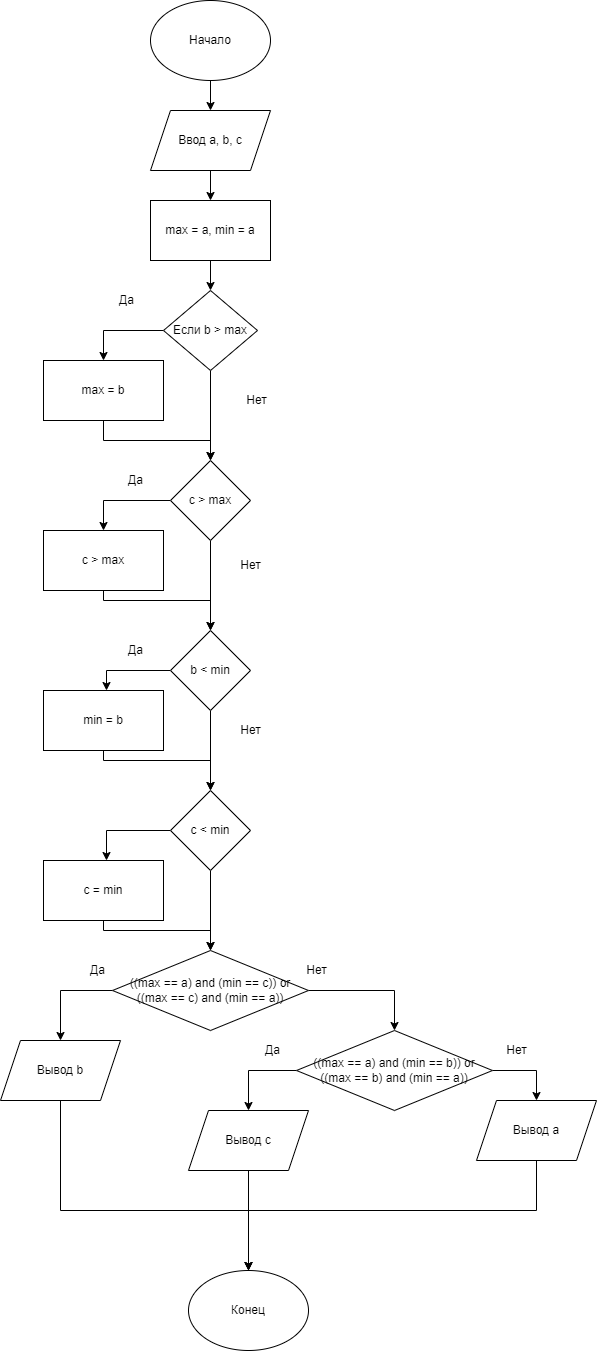

The diagram above was exported from draw.io. Its source (the exported page's mxGraphModel, read from the mxfile embedded in the PNG):
<mxGraphModel dx="1826" dy="787" grid="1" gridSize="10" guides="1" tooltips="1" connect="1" arrows="1" fold="1" page="1" pageScale="1" pageWidth="827" pageHeight="1169" math="0" shadow="0">
  <root>
    <mxCell id="0" />
    <mxCell id="1" parent="0" />
    <mxCell id="1b9PgeZUSdlF7OPYLdue-3" style="edgeStyle=orthogonalEdgeStyle;rounded=0;orthogonalLoop=1;jettySize=auto;html=1;entryX=0.5;entryY=0;entryDx=0;entryDy=0;" edge="1" parent="1" source="1b9PgeZUSdlF7OPYLdue-1" target="1b9PgeZUSdlF7OPYLdue-2">
      <mxGeometry relative="1" as="geometry" />
    </mxCell>
    <mxCell id="1b9PgeZUSdlF7OPYLdue-1" value="Начало" style="ellipse;whiteSpace=wrap;html=1;" vertex="1" parent="1">
      <mxGeometry x="354" y="10" width="120" height="80" as="geometry" />
    </mxCell>
    <mxCell id="1b9PgeZUSdlF7OPYLdue-5" style="edgeStyle=orthogonalEdgeStyle;rounded=0;orthogonalLoop=1;jettySize=auto;html=1;entryX=0.5;entryY=0;entryDx=0;entryDy=0;" edge="1" parent="1" source="1b9PgeZUSdlF7OPYLdue-2" target="1b9PgeZUSdlF7OPYLdue-4">
      <mxGeometry relative="1" as="geometry" />
    </mxCell>
    <mxCell id="1b9PgeZUSdlF7OPYLdue-2" value="Ввод a, b, c" style="shape=parallelogram;perimeter=parallelogramPerimeter;whiteSpace=wrap;html=1;fixedSize=1;" vertex="1" parent="1">
      <mxGeometry x="354" y="120" width="120" height="60" as="geometry" />
    </mxCell>
    <mxCell id="1b9PgeZUSdlF7OPYLdue-8" value="" style="edgeStyle=orthogonalEdgeStyle;rounded=0;orthogonalLoop=1;jettySize=auto;html=1;" edge="1" parent="1" source="1b9PgeZUSdlF7OPYLdue-4" target="1b9PgeZUSdlF7OPYLdue-7">
      <mxGeometry relative="1" as="geometry" />
    </mxCell>
    <mxCell id="1b9PgeZUSdlF7OPYLdue-4" value="max = a, min = a" style="rounded=0;whiteSpace=wrap;html=1;" vertex="1" parent="1">
      <mxGeometry x="354" y="210" width="120" height="60" as="geometry" />
    </mxCell>
    <mxCell id="1b9PgeZUSdlF7OPYLdue-10" value="" style="edgeStyle=orthogonalEdgeStyle;rounded=0;orthogonalLoop=1;jettySize=auto;html=1;" edge="1" parent="1" source="1b9PgeZUSdlF7OPYLdue-7" target="1b9PgeZUSdlF7OPYLdue-9">
      <mxGeometry relative="1" as="geometry">
        <Array as="points">
          <mxPoint x="307" y="340" />
        </Array>
      </mxGeometry>
    </mxCell>
    <mxCell id="1b9PgeZUSdlF7OPYLdue-13" style="edgeStyle=orthogonalEdgeStyle;rounded=0;orthogonalLoop=1;jettySize=auto;html=1;" edge="1" parent="1" source="1b9PgeZUSdlF7OPYLdue-7">
      <mxGeometry relative="1" as="geometry">
        <mxPoint x="414" y="470" as="targetPoint" />
      </mxGeometry>
    </mxCell>
    <mxCell id="1b9PgeZUSdlF7OPYLdue-7" value="Если&amp;nbsp;b &amp;gt; max" style="rhombus;whiteSpace=wrap;html=1;rounded=0;" vertex="1" parent="1">
      <mxGeometry x="367" y="300" width="94" height="80" as="geometry" />
    </mxCell>
    <mxCell id="1b9PgeZUSdlF7OPYLdue-12" value="" style="edgeStyle=orthogonalEdgeStyle;rounded=0;orthogonalLoop=1;jettySize=auto;html=1;" edge="1" parent="1" source="1b9PgeZUSdlF7OPYLdue-9" target="1b9PgeZUSdlF7OPYLdue-11">
      <mxGeometry relative="1" as="geometry">
        <Array as="points">
          <mxPoint x="307" y="450" />
          <mxPoint x="414" y="450" />
        </Array>
      </mxGeometry>
    </mxCell>
    <mxCell id="1b9PgeZUSdlF7OPYLdue-9" value="max = b" style="whiteSpace=wrap;html=1;rounded=0;" vertex="1" parent="1">
      <mxGeometry x="247" y="370" width="120" height="60" as="geometry" />
    </mxCell>
    <mxCell id="1b9PgeZUSdlF7OPYLdue-17" value="" style="edgeStyle=orthogonalEdgeStyle;rounded=0;orthogonalLoop=1;jettySize=auto;html=1;" edge="1" parent="1" source="1b9PgeZUSdlF7OPYLdue-11" target="1b9PgeZUSdlF7OPYLdue-16">
      <mxGeometry relative="1" as="geometry">
        <Array as="points">
          <mxPoint x="307" y="510" />
        </Array>
      </mxGeometry>
    </mxCell>
    <mxCell id="1b9PgeZUSdlF7OPYLdue-22" style="edgeStyle=orthogonalEdgeStyle;rounded=0;orthogonalLoop=1;jettySize=auto;html=1;entryX=0.5;entryY=0;entryDx=0;entryDy=0;" edge="1" parent="1" source="1b9PgeZUSdlF7OPYLdue-11" target="1b9PgeZUSdlF7OPYLdue-18">
      <mxGeometry relative="1" as="geometry" />
    </mxCell>
    <mxCell id="1b9PgeZUSdlF7OPYLdue-11" value="c &amp;gt; max" style="rhombus;whiteSpace=wrap;html=1;rounded=0;" vertex="1" parent="1">
      <mxGeometry x="374" y="470" width="80" height="80" as="geometry" />
    </mxCell>
    <mxCell id="1b9PgeZUSdlF7OPYLdue-14" value="Да" style="text;html=1;align=center;verticalAlign=middle;resizable=0;points=[];autosize=1;strokeColor=none;fillColor=none;" vertex="1" parent="1">
      <mxGeometry x="315" y="300" width="30" height="20" as="geometry" />
    </mxCell>
    <mxCell id="1b9PgeZUSdlF7OPYLdue-15" value="Нет" style="text;html=1;align=center;verticalAlign=middle;resizable=0;points=[];autosize=1;strokeColor=none;fillColor=none;" vertex="1" parent="1">
      <mxGeometry x="440" y="400" width="40" height="20" as="geometry" />
    </mxCell>
    <mxCell id="1b9PgeZUSdlF7OPYLdue-19" value="" style="edgeStyle=orthogonalEdgeStyle;rounded=0;orthogonalLoop=1;jettySize=auto;html=1;" edge="1" parent="1" source="1b9PgeZUSdlF7OPYLdue-16" target="1b9PgeZUSdlF7OPYLdue-18">
      <mxGeometry relative="1" as="geometry">
        <Array as="points">
          <mxPoint x="307" y="610" />
          <mxPoint x="414" y="610" />
        </Array>
      </mxGeometry>
    </mxCell>
    <mxCell id="1b9PgeZUSdlF7OPYLdue-16" value="c &amp;gt; max" style="whiteSpace=wrap;html=1;rounded=0;" vertex="1" parent="1">
      <mxGeometry x="247" y="540" width="120" height="60" as="geometry" />
    </mxCell>
    <mxCell id="1b9PgeZUSdlF7OPYLdue-21" value="" style="edgeStyle=orthogonalEdgeStyle;rounded=0;orthogonalLoop=1;jettySize=auto;html=1;" edge="1" parent="1" source="1b9PgeZUSdlF7OPYLdue-18" target="1b9PgeZUSdlF7OPYLdue-20">
      <mxGeometry relative="1" as="geometry">
        <Array as="points">
          <mxPoint x="310" y="680" />
        </Array>
      </mxGeometry>
    </mxCell>
    <mxCell id="1b9PgeZUSdlF7OPYLdue-29" style="edgeStyle=orthogonalEdgeStyle;rounded=0;orthogonalLoop=1;jettySize=auto;html=1;" edge="1" parent="1" source="1b9PgeZUSdlF7OPYLdue-18">
      <mxGeometry relative="1" as="geometry">
        <mxPoint x="414" y="800" as="targetPoint" />
      </mxGeometry>
    </mxCell>
    <mxCell id="1b9PgeZUSdlF7OPYLdue-18" value="b &amp;lt; min" style="rhombus;whiteSpace=wrap;html=1;rounded=0;" vertex="1" parent="1">
      <mxGeometry x="374" y="640" width="80" height="80" as="geometry" />
    </mxCell>
    <mxCell id="1b9PgeZUSdlF7OPYLdue-28" value="" style="edgeStyle=orthogonalEdgeStyle;rounded=0;orthogonalLoop=1;jettySize=auto;html=1;" edge="1" parent="1" source="1b9PgeZUSdlF7OPYLdue-20" target="1b9PgeZUSdlF7OPYLdue-27">
      <mxGeometry relative="1" as="geometry">
        <Array as="points">
          <mxPoint x="307" y="770" />
          <mxPoint x="414" y="770" />
        </Array>
      </mxGeometry>
    </mxCell>
    <mxCell id="1b9PgeZUSdlF7OPYLdue-20" value="min = b" style="whiteSpace=wrap;html=1;rounded=0;" vertex="1" parent="1">
      <mxGeometry x="247" y="700" width="120" height="60" as="geometry" />
    </mxCell>
    <mxCell id="1b9PgeZUSdlF7OPYLdue-23" value="Да" style="text;html=1;align=center;verticalAlign=middle;resizable=0;points=[];autosize=1;strokeColor=none;fillColor=none;" vertex="1" parent="1">
      <mxGeometry x="324" y="480" width="30" height="20" as="geometry" />
    </mxCell>
    <mxCell id="1b9PgeZUSdlF7OPYLdue-24" value="Нет" style="text;html=1;align=center;verticalAlign=middle;resizable=0;points=[];autosize=1;strokeColor=none;fillColor=none;" vertex="1" parent="1">
      <mxGeometry x="434" y="565" width="40" height="20" as="geometry" />
    </mxCell>
    <mxCell id="1b9PgeZUSdlF7OPYLdue-25" value="Нет" style="text;html=1;align=center;verticalAlign=middle;resizable=0;points=[];autosize=1;strokeColor=none;fillColor=none;" vertex="1" parent="1">
      <mxGeometry x="434" y="730" width="40" height="20" as="geometry" />
    </mxCell>
    <mxCell id="1b9PgeZUSdlF7OPYLdue-26" value="Да" style="text;html=1;align=center;verticalAlign=middle;resizable=0;points=[];autosize=1;strokeColor=none;fillColor=none;" vertex="1" parent="1">
      <mxGeometry x="324" y="650" width="30" height="20" as="geometry" />
    </mxCell>
    <mxCell id="1b9PgeZUSdlF7OPYLdue-31" value="" style="edgeStyle=orthogonalEdgeStyle;rounded=0;orthogonalLoop=1;jettySize=auto;html=1;" edge="1" parent="1" source="1b9PgeZUSdlF7OPYLdue-27" target="1b9PgeZUSdlF7OPYLdue-30">
      <mxGeometry relative="1" as="geometry">
        <Array as="points">
          <mxPoint x="310" y="840" />
        </Array>
      </mxGeometry>
    </mxCell>
    <mxCell id="1b9PgeZUSdlF7OPYLdue-34" style="edgeStyle=orthogonalEdgeStyle;rounded=0;orthogonalLoop=1;jettySize=auto;html=1;entryX=0.5;entryY=0;entryDx=0;entryDy=0;" edge="1" parent="1" source="1b9PgeZUSdlF7OPYLdue-27" target="1b9PgeZUSdlF7OPYLdue-32">
      <mxGeometry relative="1" as="geometry" />
    </mxCell>
    <mxCell id="1b9PgeZUSdlF7OPYLdue-27" value="c &amp;lt; min" style="rhombus;whiteSpace=wrap;html=1;rounded=0;" vertex="1" parent="1">
      <mxGeometry x="374" y="800" width="80" height="80" as="geometry" />
    </mxCell>
    <mxCell id="1b9PgeZUSdlF7OPYLdue-33" value="" style="edgeStyle=orthogonalEdgeStyle;rounded=0;orthogonalLoop=1;jettySize=auto;html=1;" edge="1" parent="1" source="1b9PgeZUSdlF7OPYLdue-30" target="1b9PgeZUSdlF7OPYLdue-32">
      <mxGeometry relative="1" as="geometry">
        <Array as="points">
          <mxPoint x="307" y="940" />
          <mxPoint x="414" y="940" />
        </Array>
      </mxGeometry>
    </mxCell>
    <mxCell id="1b9PgeZUSdlF7OPYLdue-30" value="c = min" style="whiteSpace=wrap;html=1;rounded=0;" vertex="1" parent="1">
      <mxGeometry x="247" y="870" width="120" height="60" as="geometry" />
    </mxCell>
    <mxCell id="1b9PgeZUSdlF7OPYLdue-36" style="edgeStyle=orthogonalEdgeStyle;rounded=0;orthogonalLoop=1;jettySize=auto;html=1;entryX=0.5;entryY=0;entryDx=0;entryDy=0;" edge="1" parent="1" source="1b9PgeZUSdlF7OPYLdue-32" target="1b9PgeZUSdlF7OPYLdue-35">
      <mxGeometry relative="1" as="geometry">
        <Array as="points">
          <mxPoint x="264" y="1000" />
        </Array>
      </mxGeometry>
    </mxCell>
    <mxCell id="1b9PgeZUSdlF7OPYLdue-38" value="" style="edgeStyle=orthogonalEdgeStyle;rounded=0;orthogonalLoop=1;jettySize=auto;html=1;" edge="1" parent="1" source="1b9PgeZUSdlF7OPYLdue-32" target="1b9PgeZUSdlF7OPYLdue-37">
      <mxGeometry relative="1" as="geometry">
        <Array as="points">
          <mxPoint x="598" y="1000" />
        </Array>
      </mxGeometry>
    </mxCell>
    <mxCell id="1b9PgeZUSdlF7OPYLdue-32" value="((max == a) and (min == c)) or ((max == c) and (min == a))" style="rhombus;whiteSpace=wrap;html=1;rounded=0;" vertex="1" parent="1">
      <mxGeometry x="316" y="960" width="196" height="80" as="geometry" />
    </mxCell>
    <mxCell id="1b9PgeZUSdlF7OPYLdue-52" style="edgeStyle=orthogonalEdgeStyle;rounded=0;orthogonalLoop=1;jettySize=auto;html=1;entryX=0.5;entryY=0;entryDx=0;entryDy=0;" edge="1" parent="1" source="1b9PgeZUSdlF7OPYLdue-35" target="1b9PgeZUSdlF7OPYLdue-47">
      <mxGeometry relative="1" as="geometry">
        <Array as="points">
          <mxPoint x="264" y="1220" />
          <mxPoint x="452" y="1220" />
        </Array>
      </mxGeometry>
    </mxCell>
    <mxCell id="1b9PgeZUSdlF7OPYLdue-35" value="Вывод b" style="shape=parallelogram;perimeter=parallelogramPerimeter;whiteSpace=wrap;html=1;fixedSize=1;" vertex="1" parent="1">
      <mxGeometry x="204" y="1050" width="120" height="60" as="geometry" />
    </mxCell>
    <mxCell id="1b9PgeZUSdlF7OPYLdue-40" style="edgeStyle=orthogonalEdgeStyle;rounded=0;orthogonalLoop=1;jettySize=auto;html=1;" edge="1" parent="1" source="1b9PgeZUSdlF7OPYLdue-37" target="1b9PgeZUSdlF7OPYLdue-39">
      <mxGeometry relative="1" as="geometry">
        <Array as="points">
          <mxPoint x="452" y="1080" />
        </Array>
      </mxGeometry>
    </mxCell>
    <mxCell id="1b9PgeZUSdlF7OPYLdue-42" style="edgeStyle=orthogonalEdgeStyle;rounded=0;orthogonalLoop=1;jettySize=auto;html=1;entryX=0.5;entryY=0;entryDx=0;entryDy=0;" edge="1" parent="1" source="1b9PgeZUSdlF7OPYLdue-37" target="1b9PgeZUSdlF7OPYLdue-41">
      <mxGeometry relative="1" as="geometry">
        <Array as="points">
          <mxPoint x="740" y="1080" />
        </Array>
      </mxGeometry>
    </mxCell>
    <mxCell id="1b9PgeZUSdlF7OPYLdue-37" value="((max == a) and (min == b)) or ((max == b) and (min == a))" style="rhombus;whiteSpace=wrap;html=1;rounded=0;" vertex="1" parent="1">
      <mxGeometry x="500" y="1040" width="196" height="80" as="geometry" />
    </mxCell>
    <mxCell id="1b9PgeZUSdlF7OPYLdue-51" style="edgeStyle=orthogonalEdgeStyle;rounded=0;orthogonalLoop=1;jettySize=auto;html=1;" edge="1" parent="1" source="1b9PgeZUSdlF7OPYLdue-39" target="1b9PgeZUSdlF7OPYLdue-47">
      <mxGeometry relative="1" as="geometry" />
    </mxCell>
    <mxCell id="1b9PgeZUSdlF7OPYLdue-39" value="Вывод с" style="shape=parallelogram;perimeter=parallelogramPerimeter;whiteSpace=wrap;html=1;fixedSize=1;" vertex="1" parent="1">
      <mxGeometry x="392" y="1120" width="120" height="60" as="geometry" />
    </mxCell>
    <mxCell id="1b9PgeZUSdlF7OPYLdue-53" style="edgeStyle=orthogonalEdgeStyle;rounded=0;orthogonalLoop=1;jettySize=auto;html=1;entryX=0.5;entryY=0;entryDx=0;entryDy=0;" edge="1" parent="1" source="1b9PgeZUSdlF7OPYLdue-41" target="1b9PgeZUSdlF7OPYLdue-47">
      <mxGeometry relative="1" as="geometry">
        <Array as="points">
          <mxPoint x="740" y="1220" />
          <mxPoint x="452" y="1220" />
        </Array>
      </mxGeometry>
    </mxCell>
    <mxCell id="1b9PgeZUSdlF7OPYLdue-41" value="Вывод а" style="shape=parallelogram;perimeter=parallelogramPerimeter;whiteSpace=wrap;html=1;fixedSize=1;" vertex="1" parent="1">
      <mxGeometry x="680" y="1110" width="120" height="60" as="geometry" />
    </mxCell>
    <mxCell id="1b9PgeZUSdlF7OPYLdue-43" value="Да" style="text;html=1;align=center;verticalAlign=middle;resizable=0;points=[];autosize=1;strokeColor=none;fillColor=none;" vertex="1" parent="1">
      <mxGeometry x="286" y="970" width="30" height="20" as="geometry" />
    </mxCell>
    <mxCell id="1b9PgeZUSdlF7OPYLdue-44" value="Да" style="text;html=1;align=center;verticalAlign=middle;resizable=0;points=[];autosize=1;strokeColor=none;fillColor=none;" vertex="1" parent="1">
      <mxGeometry x="461" y="1050" width="30" height="20" as="geometry" />
    </mxCell>
    <mxCell id="1b9PgeZUSdlF7OPYLdue-45" value="Нет" style="text;html=1;align=center;verticalAlign=middle;resizable=0;points=[];autosize=1;strokeColor=none;fillColor=none;" vertex="1" parent="1">
      <mxGeometry x="500" y="970" width="40" height="20" as="geometry" />
    </mxCell>
    <mxCell id="1b9PgeZUSdlF7OPYLdue-46" value="Нет" style="text;html=1;align=center;verticalAlign=middle;resizable=0;points=[];autosize=1;strokeColor=none;fillColor=none;" vertex="1" parent="1">
      <mxGeometry x="700" y="1050" width="40" height="20" as="geometry" />
    </mxCell>
    <mxCell id="1b9PgeZUSdlF7OPYLdue-47" value="Конец" style="ellipse;whiteSpace=wrap;html=1;" vertex="1" parent="1">
      <mxGeometry x="392" y="1280" width="120" height="80" as="geometry" />
    </mxCell>
  </root>
</mxGraphModel>